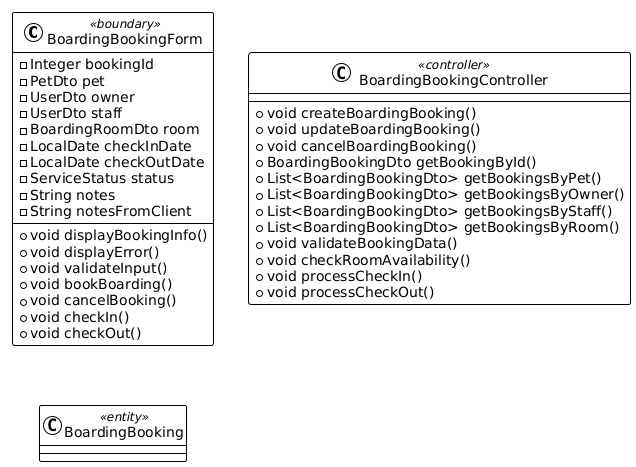

The diagram above was rendered by PlantUML. Its source (embedded in the PNG):
@startuml
!theme plain

class BoardingBookingForm <<boundary>> {
  - Integer bookingId
  - PetDto pet
  - UserDto owner
  - UserDto staff
  - BoardingRoomDto room
  - LocalDate checkInDate
  - LocalDate checkOutDate
  - ServiceStatus status
  - String notes
  - String notesFromClient
  + void displayBookingInfo()
  + void displayError()
  + void validateInput()
  + void bookBoarding()
  + void cancelBooking()
  + void checkIn()
  + void checkOut()
}

class BoardingBookingController <<controller>> {
  + void createBoardingBooking()
  + void updateBoardingBooking()
  + void cancelBoardingBooking()
  + BoardingBookingDto getBookingById()
  + List<BoardingBookingDto> getBookingsByPet()
  + List<BoardingBookingDto> getBookingsByOwner()
  + List<BoardingBookingDto> getBookingsByStaff()
  + List<BoardingBookingDto> getBookingsByRoom()
  + void validateBookingData()
  + void checkRoomAvailability()
  + void processCheckIn()
  + void processCheckOut()
}

class BoardingBooking <<entity>> {
  
}
@enduml